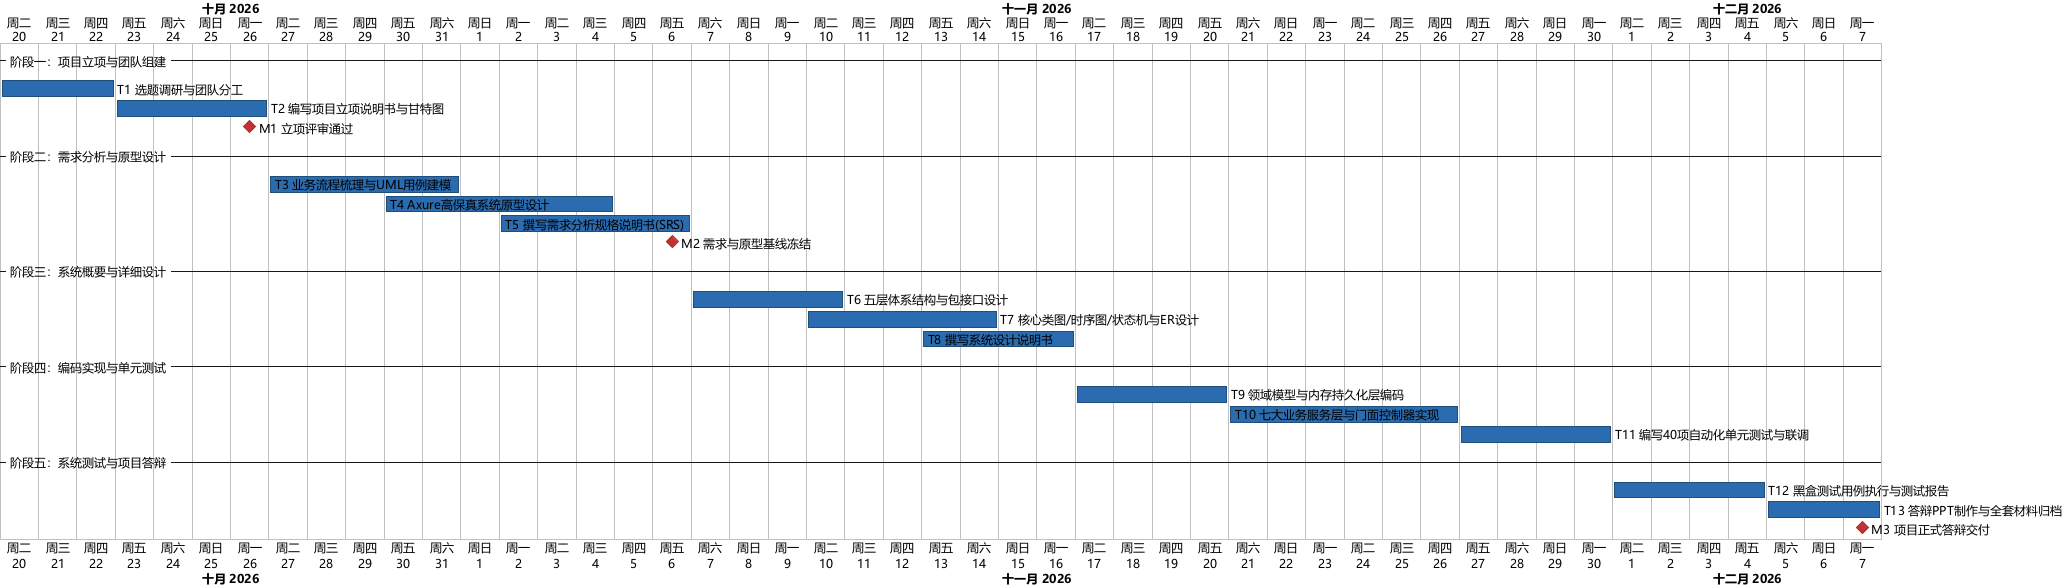

The diagram above was rendered by PlantUML. Its source (embedded in the PNG):
@startgantt
skinparam backgroundColor #FFFFFF
skinparam defaultFontName "Microsoft YaHei"
skinparam defaultFontSize 12
Project starts 2026-10-20
language zh
printscale daily zoom 2

<style>
ganttDiagram {
  task {
    BackGroundColor #2B6CB0
    LineColor #1F4E79
    FontName "Microsoft YaHei"
  }
  milestone {
    BackGroundColor #C53030
    LineColor #9B2C2C
  }
}
</style>

-- 阶段一：项目立项与团队组建 --
[T1 选题调研与团队分工] starts 2026-10-20 and lasts 3 days
[T2 编写项目立项说明书与甘特图] starts 2026-10-23 and lasts 4 days
[M1 立项评审通过] happens at 2026-10-26

-- 阶段二：需求分析与原型设计 --
[T3 业务流程梳理与UML用例建模] starts 2026-10-27 and lasts 5 days
[T4 Axure高保真系统原型设计] starts 2026-10-30 and lasts 6 days
[T5 撰写需求分析规格说明书(SRS)] starts 2026-11-02 and lasts 5 days
[M2 需求与原型基线冻结] happens at 2026-11-06

-- 阶段三：系统概要与详细设计 --
[T6 五层体系结构与包接口设计] starts 2026-11-07 and lasts 4 days
[T7 核心类图/时序图/状态机与ER设计] starts 2026-11-10 and lasts 5 days
[T8 撰写系统设计说明书] starts 2026-11-13 and lasts 4 days

-- 阶段四：编码实现与单元测试 --
[T9 领域模型与内存持久化层编码] starts 2026-11-17 and lasts 4 days
[T10 七大业务服务层与门面控制器实现] starts 2026-11-21 and lasts 6 days
[T11 编写40项自动化单元测试与联调] starts 2026-11-27 and lasts 4 days

-- 阶段五：系统测试与项目答辩 --
[T12 黑盒测试用例执行与测试报告] starts 2026-12-01 and lasts 4 days
[T13 答辩PPT制作与全套材料归档] starts 2026-12-05 and lasts 3 days
[M3 项目正式答辩交付] happens at 2026-12-07
@endgantt